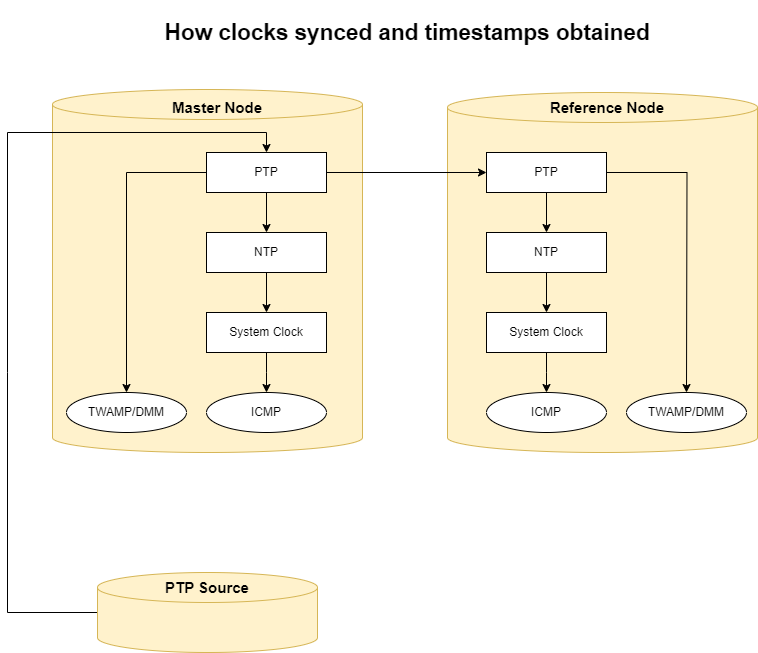

The diagram above was exported from draw.io. Its source (the exported page's mxGraphModel, read from the mxfile embedded in the PNG):
<mxGraphModel dx="1760" dy="969" grid="1" gridSize="10" guides="1" tooltips="1" connect="1" arrows="1" fold="1" page="1" pageScale="1" pageWidth="850" pageHeight="850" math="0" shadow="0">
  <root>
    <mxCell id="0" />
    <mxCell id="1" parent="0" />
    <mxCell id="yrroYRxLRMkSgMW3-tye-16" value="" style="group" vertex="1" connectable="0" parent="1">
      <mxGeometry x="65" y="117" width="310" height="363" as="geometry" />
    </mxCell>
    <mxCell id="yrroYRxLRMkSgMW3-tye-1" value="" style="shape=cylinder3;whiteSpace=wrap;html=1;boundedLbl=1;backgroundOutline=1;size=15;fillColor=#fff2cc;strokeColor=#d6b656;gradientColor=none;fillStyle=solid;shadow=0;" vertex="1" parent="yrroYRxLRMkSgMW3-tye-16">
      <mxGeometry width="310" height="363" as="geometry" />
    </mxCell>
    <mxCell id="1xz8jXP8AR9kakefnSXJ-18" value="Master Node" style="text;html=1;strokeColor=none;fillColor=none;align=center;verticalAlign=middle;whiteSpace=wrap;rounded=0;fontStyle=1;fontSize=15;" parent="yrroYRxLRMkSgMW3-tye-16" vertex="1">
      <mxGeometry x="105" y="3" width="120" height="30" as="geometry" />
    </mxCell>
    <mxCell id="1xz8jXP8AR9kakefnSXJ-28" value="&lt;h2&gt;&lt;b&gt;How clocks synced and timestamps obtained&lt;/b&gt;&lt;/h2&gt;" style="text;html=1;strokeColor=none;fillColor=none;align=center;verticalAlign=middle;whiteSpace=wrap;rounded=0;fontSize=15;" parent="1" vertex="1">
      <mxGeometry x="140" y="45" width="560" height="30" as="geometry" />
    </mxCell>
    <mxCell id="yrroYRxLRMkSgMW3-tye-17" value="" style="group" vertex="1" connectable="0" parent="1">
      <mxGeometry x="460" y="120" width="310" height="360" as="geometry" />
    </mxCell>
    <mxCell id="yrroYRxLRMkSgMW3-tye-2" value="" style="shape=cylinder3;whiteSpace=wrap;html=1;boundedLbl=1;backgroundOutline=1;size=15;fillColor=#fff2cc;strokeColor=#d6b656;gradientColor=none;fillStyle=solid;shadow=0;" vertex="1" parent="yrroYRxLRMkSgMW3-tye-17">
      <mxGeometry width="310" height="360" as="geometry" />
    </mxCell>
    <mxCell id="1xz8jXP8AR9kakefnSXJ-19" value="Reference Node" style="text;html=1;strokeColor=none;fillColor=none;align=center;verticalAlign=middle;whiteSpace=wrap;rounded=0;fontStyle=1;fontSize=15;" parent="yrroYRxLRMkSgMW3-tye-17" vertex="1">
      <mxGeometry x="100" width="120" height="30" as="geometry" />
    </mxCell>
    <mxCell id="yrroYRxLRMkSgMW3-tye-10" value="" style="endArrow=classic;html=1;rounded=0;exitX=0;exitY=0.5;exitDx=0;exitDy=0;exitPerimeter=0;entryX=0.5;entryY=0;entryDx=0;entryDy=0;" edge="1" parent="1" source="yrroYRxLRMkSgMW3-tye-4" target="1xz8jXP8AR9kakefnSXJ-1">
      <mxGeometry width="50" height="50" relative="1" as="geometry">
        <mxPoint x="20" y="610" as="sourcePoint" />
        <mxPoint x="40" y="160" as="targetPoint" />
        <Array as="points">
          <mxPoint x="20" y="640" />
          <mxPoint x="20" y="400" />
          <mxPoint x="20" y="160" />
          <mxPoint x="279" y="160" />
        </Array>
      </mxGeometry>
    </mxCell>
    <mxCell id="yrroYRxLRMkSgMW3-tye-13" value="" style="group" vertex="1" connectable="0" parent="1">
      <mxGeometry x="499" y="180" width="260" height="280" as="geometry" />
    </mxCell>
    <mxCell id="1xz8jXP8AR9kakefnSXJ-25" style="edgeStyle=orthogonalEdgeStyle;rounded=0;orthogonalLoop=1;jettySize=auto;html=1;exitX=1;exitY=0.5;exitDx=0;exitDy=0;entryX=0.5;entryY=0;entryDx=0;entryDy=0;" parent="yrroYRxLRMkSgMW3-tye-13" source="1xz8jXP8AR9kakefnSXJ-2" edge="1">
      <mxGeometry relative="1" as="geometry">
        <mxPoint x="200" y="240" as="targetPoint" />
      </mxGeometry>
    </mxCell>
    <mxCell id="1xz8jXP8AR9kakefnSXJ-2" value="PTP" style="rounded=0;whiteSpace=wrap;html=1;" parent="yrroYRxLRMkSgMW3-tye-13" vertex="1">
      <mxGeometry width="120" height="40" as="geometry" />
    </mxCell>
    <mxCell id="1xz8jXP8AR9kakefnSXJ-4" value="NTP" style="rounded=0;whiteSpace=wrap;html=1;" parent="yrroYRxLRMkSgMW3-tye-13" vertex="1">
      <mxGeometry y="80" width="120" height="40" as="geometry" />
    </mxCell>
    <mxCell id="1xz8jXP8AR9kakefnSXJ-13" style="edgeStyle=orthogonalEdgeStyle;rounded=0;orthogonalLoop=1;jettySize=auto;html=1;exitX=0.5;exitY=1;exitDx=0;exitDy=0;entryX=0.5;entryY=0;entryDx=0;entryDy=0;" parent="yrroYRxLRMkSgMW3-tye-13" source="1xz8jXP8AR9kakefnSXJ-2" target="1xz8jXP8AR9kakefnSXJ-4" edge="1">
      <mxGeometry relative="1" as="geometry" />
    </mxCell>
    <mxCell id="1xz8jXP8AR9kakefnSXJ-16" style="edgeStyle=orthogonalEdgeStyle;rounded=0;orthogonalLoop=1;jettySize=auto;html=1;exitX=0.5;exitY=1;exitDx=0;exitDy=0;entryX=0.5;entryY=0;entryDx=0;entryDy=0;" parent="yrroYRxLRMkSgMW3-tye-13" source="1xz8jXP8AR9kakefnSXJ-7" edge="1">
      <mxGeometry relative="1" as="geometry">
        <mxPoint x="60" y="240" as="targetPoint" />
      </mxGeometry>
    </mxCell>
    <mxCell id="1xz8jXP8AR9kakefnSXJ-7" value="System Clock" style="rounded=0;whiteSpace=wrap;html=1;" parent="yrroYRxLRMkSgMW3-tye-13" vertex="1">
      <mxGeometry y="160" width="120" height="40" as="geometry" />
    </mxCell>
    <mxCell id="1xz8jXP8AR9kakefnSXJ-15" style="edgeStyle=orthogonalEdgeStyle;rounded=0;orthogonalLoop=1;jettySize=auto;html=1;exitX=0.5;exitY=1;exitDx=0;exitDy=0;entryX=0.5;entryY=0;entryDx=0;entryDy=0;" parent="yrroYRxLRMkSgMW3-tye-13" source="1xz8jXP8AR9kakefnSXJ-4" target="1xz8jXP8AR9kakefnSXJ-7" edge="1">
      <mxGeometry relative="1" as="geometry" />
    </mxCell>
    <mxCell id="1xz8jXP8AR9kakefnSXJ-20" value="ICMP" style="ellipse;whiteSpace=wrap;html=1;" parent="yrroYRxLRMkSgMW3-tye-13" vertex="1">
      <mxGeometry y="240" width="120" height="40" as="geometry" />
    </mxCell>
    <mxCell id="1xz8jXP8AR9kakefnSXJ-26" value="TWAMP/DMM" style="ellipse;whiteSpace=wrap;html=1;" parent="yrroYRxLRMkSgMW3-tye-13" vertex="1">
      <mxGeometry x="140" y="240" width="120" height="40" as="geometry" />
    </mxCell>
    <mxCell id="yrroYRxLRMkSgMW3-tye-14" value="" style="group" vertex="1" connectable="0" parent="1">
      <mxGeometry x="79" y="180" width="260" height="280" as="geometry" />
    </mxCell>
    <mxCell id="1xz8jXP8AR9kakefnSXJ-12" style="edgeStyle=orthogonalEdgeStyle;rounded=0;orthogonalLoop=1;jettySize=auto;html=1;exitX=0.5;exitY=1;exitDx=0;exitDy=0;entryX=0.5;entryY=0;entryDx=0;entryDy=0;" parent="yrroYRxLRMkSgMW3-tye-14" source="1xz8jXP8AR9kakefnSXJ-6" edge="1">
      <mxGeometry relative="1" as="geometry">
        <mxPoint x="200" y="240" as="targetPoint" />
      </mxGeometry>
    </mxCell>
    <mxCell id="yrroYRxLRMkSgMW3-tye-12" value="" style="group" vertex="1" connectable="0" parent="yrroYRxLRMkSgMW3-tye-14">
      <mxGeometry width="260" height="280" as="geometry" />
    </mxCell>
    <mxCell id="1xz8jXP8AR9kakefnSXJ-1" value="PTP" style="rounded=0;whiteSpace=wrap;html=1;" parent="yrroYRxLRMkSgMW3-tye-12" vertex="1">
      <mxGeometry x="140" width="120" height="40" as="geometry" />
    </mxCell>
    <mxCell id="1xz8jXP8AR9kakefnSXJ-6" value="System Clock" style="rounded=0;whiteSpace=wrap;html=1;" parent="yrroYRxLRMkSgMW3-tye-12" vertex="1">
      <mxGeometry x="140" y="160" width="120" height="40" as="geometry" />
    </mxCell>
    <mxCell id="1xz8jXP8AR9kakefnSXJ-9" value="NTP" style="rounded=0;whiteSpace=wrap;html=1;" parent="yrroYRxLRMkSgMW3-tye-12" vertex="1">
      <mxGeometry x="140" y="80" width="120" height="40" as="geometry" />
    </mxCell>
    <mxCell id="1xz8jXP8AR9kakefnSXJ-10" style="edgeStyle=orthogonalEdgeStyle;rounded=0;orthogonalLoop=1;jettySize=auto;html=1;exitX=0.5;exitY=1;exitDx=0;exitDy=0;entryX=0.5;entryY=0;entryDx=0;entryDy=0;" parent="yrroYRxLRMkSgMW3-tye-12" source="1xz8jXP8AR9kakefnSXJ-1" target="1xz8jXP8AR9kakefnSXJ-9" edge="1">
      <mxGeometry relative="1" as="geometry" />
    </mxCell>
    <mxCell id="1xz8jXP8AR9kakefnSXJ-21" value="ICMP" style="ellipse;whiteSpace=wrap;html=1;" parent="yrroYRxLRMkSgMW3-tye-12" vertex="1">
      <mxGeometry x="140" y="240" width="120" height="40" as="geometry" />
    </mxCell>
    <mxCell id="1xz8jXP8AR9kakefnSXJ-22" value="TWAMP/DMM" style="ellipse;whiteSpace=wrap;html=1;" parent="yrroYRxLRMkSgMW3-tye-12" vertex="1">
      <mxGeometry y="240" width="120" height="40" as="geometry" />
    </mxCell>
    <mxCell id="1xz8jXP8AR9kakefnSXJ-11" style="edgeStyle=orthogonalEdgeStyle;rounded=0;orthogonalLoop=1;jettySize=auto;html=1;exitX=0.5;exitY=1;exitDx=0;exitDy=0;entryX=0.5;entryY=0;entryDx=0;entryDy=0;" parent="yrroYRxLRMkSgMW3-tye-12" source="1xz8jXP8AR9kakefnSXJ-9" target="1xz8jXP8AR9kakefnSXJ-6" edge="1">
      <mxGeometry relative="1" as="geometry" />
    </mxCell>
    <mxCell id="1xz8jXP8AR9kakefnSXJ-24" style="edgeStyle=orthogonalEdgeStyle;rounded=0;orthogonalLoop=1;jettySize=auto;html=1;exitX=0;exitY=0.5;exitDx=0;exitDy=0;entryX=0.5;entryY=0;entryDx=0;entryDy=0;" parent="yrroYRxLRMkSgMW3-tye-12" source="1xz8jXP8AR9kakefnSXJ-1" target="1xz8jXP8AR9kakefnSXJ-22" edge="1">
      <mxGeometry relative="1" as="geometry" />
    </mxCell>
    <mxCell id="yrroYRxLRMkSgMW3-tye-15" value="" style="group" vertex="1" connectable="0" parent="1">
      <mxGeometry x="110" y="600" width="220" height="80" as="geometry" />
    </mxCell>
    <mxCell id="yrroYRxLRMkSgMW3-tye-4" value="" style="shape=cylinder3;whiteSpace=wrap;html=1;boundedLbl=1;backgroundOutline=1;size=15;fillColor=#fff2cc;strokeColor=#d6b656;gradientColor=none;fillStyle=solid;shadow=0;" vertex="1" parent="yrroYRxLRMkSgMW3-tye-15">
      <mxGeometry width="220" height="80" as="geometry" />
    </mxCell>
    <mxCell id="yrroYRxLRMkSgMW3-tye-9" value="PTP Source" style="text;html=1;strokeColor=none;fillColor=none;align=center;verticalAlign=middle;whiteSpace=wrap;rounded=0;fontStyle=1;fontSize=15;" vertex="1" parent="yrroYRxLRMkSgMW3-tye-15">
      <mxGeometry x="50" width="120" height="30" as="geometry" />
    </mxCell>
    <mxCell id="1xz8jXP8AR9kakefnSXJ-17" style="edgeStyle=orthogonalEdgeStyle;rounded=0;orthogonalLoop=1;jettySize=auto;html=1;exitX=1;exitY=0.5;exitDx=0;exitDy=0;entryX=0;entryY=0.5;entryDx=0;entryDy=0;" parent="1" source="1xz8jXP8AR9kakefnSXJ-1" target="1xz8jXP8AR9kakefnSXJ-2" edge="1">
      <mxGeometry relative="1" as="geometry" />
    </mxCell>
  </root>
</mxGraphModel>